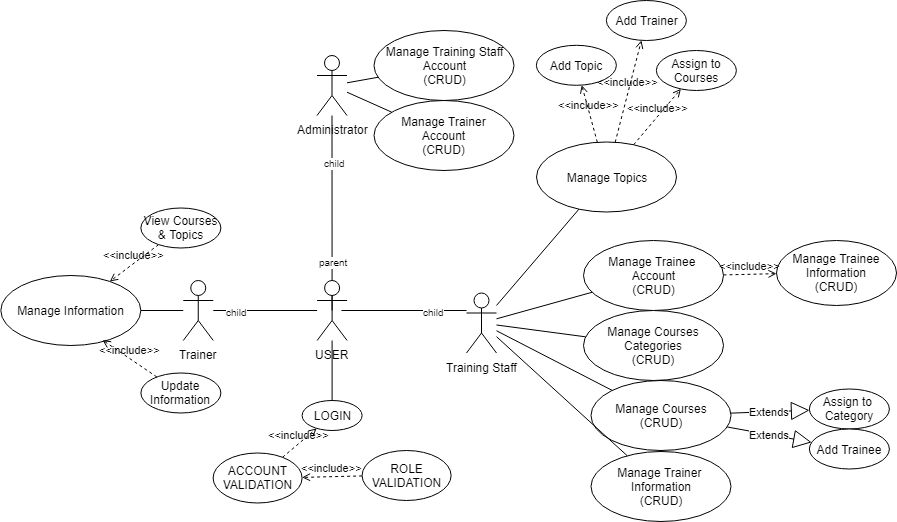

The diagram above was exported from draw.io. Its source (the exported page's mxGraphModel, read from the mxfile embedded in the PNG):
<mxGraphModel dx="1874" dy="1735" grid="1" gridSize="10" guides="1" tooltips="1" connect="1" arrows="1" fold="1" page="1" pageScale="1" pageWidth="850" pageHeight="1100" math="0" shadow="0">
  <root>
    <mxCell id="0" />
    <mxCell id="1" parent="0" />
    <mxCell id="2" value="Administrator" style="shape=umlActor;verticalLabelPosition=bottom;labelBackgroundColor=#ffffff;verticalAlign=top;html=1;outlineConnect=0;" vertex="1" parent="1">
      <mxGeometry x="-179.5" y="5" width="30" height="60" as="geometry" />
    </mxCell>
    <mxCell id="3" value="Trainer" style="shape=umlActor;verticalLabelPosition=bottom;labelBackgroundColor=#ffffff;verticalAlign=top;html=1;outlineConnect=0;" vertex="1" parent="1">
      <mxGeometry x="-313.2413793103448" y="230" width="30" height="60" as="geometry" />
    </mxCell>
    <mxCell id="4" value="Training Staff" style="shape=umlActor;verticalLabelPosition=bottom;labelBackgroundColor=#ffffff;verticalAlign=top;html=1;outlineConnect=0;" vertex="1" parent="1">
      <mxGeometry x="-30" y="242.5" width="30" height="60" as="geometry" />
    </mxCell>
    <mxCell id="5" value="LOGIN" style="ellipse;whiteSpace=wrap;html=1;" vertex="1" parent="1">
      <mxGeometry x="-194.39999389648438" y="350" width="60" height="30" as="geometry" />
    </mxCell>
    <mxCell id="6" value="&amp;lt;&amp;lt;include&amp;gt;&amp;gt;" style="edgeStyle=none;html=1;endArrow=open;verticalAlign=bottom;dashed=1;labelBackgroundColor=none;" edge="1" source="7" target="5" parent="1">
      <mxGeometry width="160" relative="1" as="geometry">
        <mxPoint x="-230.16106299271837" y="410.678626223739" as="sourcePoint" />
        <mxPoint x="-59.399993896484375" y="345" as="targetPoint" />
      </mxGeometry>
    </mxCell>
    <mxCell id="7" value="ACCOUNT&lt;br&gt;VALIDATION" style="ellipse;whiteSpace=wrap;html=1;" vertex="1" parent="1">
      <mxGeometry x="-283.3999938964844" y="402.5" width="89" height="50" as="geometry" />
    </mxCell>
    <mxCell id="8" value="&amp;lt;&amp;lt;include&amp;gt;&amp;gt;" style="html=1;endArrow=open;verticalAlign=bottom;dashed=1;labelBackgroundColor=none;" edge="1" source="9" target="7" parent="1">
      <mxGeometry width="160" relative="1" as="geometry">
        <mxPoint x="200.60000610351562" y="260" as="sourcePoint" />
        <mxPoint x="-213.89999389648438" y="430" as="targetPoint" />
      </mxGeometry>
    </mxCell>
    <mxCell id="9" value="ROLE&lt;br&gt;VALIDATION" style="ellipse;whiteSpace=wrap;html=1;" vertex="1" parent="1">
      <mxGeometry x="-134.39999389648438" y="400" width="89" height="50" as="geometry" />
    </mxCell>
    <mxCell id="10" value="" style="endArrow=none;html=1;exitX=0.5;exitY=0.5;exitDx=0;exitDy=0;exitPerimeter=0;" edge="1" source="39" target="2" parent="1">
      <mxGeometry relative="1" as="geometry">
        <mxPoint x="-280" y="660" as="sourcePoint" />
        <mxPoint x="-120" y="660" as="targetPoint" />
      </mxGeometry>
    </mxCell>
    <mxCell id="11" value="child" style="resizable=0;html=1;align=right;verticalAlign=bottom;labelBackgroundColor=#ffffff;fontSize=10;" connectable="0" vertex="1" parent="10">
      <mxGeometry x="1" relative="1" as="geometry">
        <mxPoint x="15.5" y="55.5" as="offset" />
      </mxGeometry>
    </mxCell>
    <mxCell id="12" value="" style="endArrow=none;html=1;edgeStyle=orthogonalEdgeStyle;" edge="1" target="4" parent="1">
      <mxGeometry relative="1" as="geometry">
        <mxPoint x="-155" y="260" as="sourcePoint" />
        <mxPoint x="134.58823529411757" y="90.05882352941182" as="targetPoint" />
        <Array as="points">
          <mxPoint x="-155" y="260" />
        </Array>
      </mxGeometry>
    </mxCell>
    <mxCell id="13" value="parent" style="resizable=0;html=1;align=left;verticalAlign=bottom;labelBackgroundColor=#ffffff;fontSize=10;" connectable="0" vertex="1" parent="12">
      <mxGeometry x="-1" relative="1" as="geometry">
        <mxPoint x="-25" y="-40" as="offset" />
      </mxGeometry>
    </mxCell>
    <mxCell id="14" value="child" style="resizable=0;html=1;align=right;verticalAlign=bottom;labelBackgroundColor=#ffffff;fontSize=10;" connectable="0" vertex="1" parent="12">
      <mxGeometry x="1" relative="1" as="geometry">
        <mxPoint x="-20" y="10" as="offset" />
      </mxGeometry>
    </mxCell>
    <mxCell id="15" value="" style="endArrow=none;html=1;" edge="1" source="39" target="3" parent="1">
      <mxGeometry relative="1" as="geometry">
        <mxPoint x="-154.33333333333326" y="270.16666666666674" as="sourcePoint" />
        <mxPoint x="130" y="470" as="targetPoint" />
      </mxGeometry>
    </mxCell>
    <mxCell id="16" value="child" style="resizable=0;html=1;align=right;verticalAlign=bottom;labelBackgroundColor=#ffffff;fontSize=10;" connectable="0" vertex="1" parent="15">
      <mxGeometry x="1" relative="1" as="geometry">
        <mxPoint x="36.5" y="9.5" as="offset" />
      </mxGeometry>
    </mxCell>
    <mxCell id="17" value="Manage Training Staff&lt;br&gt;Account&lt;br&gt;(CRUD)" style="ellipse;whiteSpace=wrap;html=1;" vertex="1" parent="1">
      <mxGeometry x="-122.5" y="-20" width="140" height="70" as="geometry" />
    </mxCell>
    <mxCell id="18" value="&lt;span style=&quot;white-space: normal&quot;&gt;Manage Trainer&lt;/span&gt;&lt;br style=&quot;white-space: normal&quot;&gt;&lt;span style=&quot;white-space: normal&quot;&gt;Account&lt;br&gt;(CRUD)&lt;br&gt;&lt;/span&gt;" style="ellipse;whiteSpace=wrap;html=1;" vertex="1" parent="1">
      <mxGeometry x="-122.5" y="50" width="140" height="70" as="geometry" />
    </mxCell>
    <mxCell id="19" value="" style="html=1;endArrow=none;verticalAlign=bottom;" edge="1" source="2" target="17" parent="1">
      <mxGeometry width="160" relative="1" as="geometry">
        <mxPoint x="90.5" y="235" as="sourcePoint" />
        <mxPoint x="250.5" y="235" as="targetPoint" />
      </mxGeometry>
    </mxCell>
    <mxCell id="20" value="" style="html=1;endArrow=none;verticalAlign=bottom;" edge="1" source="2" target="18" parent="1">
      <mxGeometry width="160" relative="1" as="geometry">
        <mxPoint x="-139.5" y="44.16113104530905" as="sourcePoint" />
        <mxPoint x="-39.13930358565085" y="38.54849954576571" as="targetPoint" />
      </mxGeometry>
    </mxCell>
    <mxCell id="21" value="Manage Trainer&amp;nbsp;&lt;br&gt;Information&lt;br&gt;(CRUD)" style="ellipse;whiteSpace=wrap;html=1;" vertex="1" parent="1">
      <mxGeometry x="94.5" y="401" width="140" height="70" as="geometry" />
    </mxCell>
    <mxCell id="22" value="Manage Trainee&amp;nbsp;&lt;br&gt;Account&lt;br&gt;(CRUD)" style="ellipse;whiteSpace=wrap;html=1;" vertex="1" parent="1">
      <mxGeometry x="87" y="190" width="140" height="70" as="geometry" />
    </mxCell>
    <mxCell id="23" value="Manage Courses&lt;br&gt;Categories&lt;br&gt;(CRUD)" style="ellipse;whiteSpace=wrap;html=1;" vertex="1" parent="1">
      <mxGeometry x="87" y="260" width="140" height="70" as="geometry" />
    </mxCell>
    <mxCell id="24" value="Manage Courses&lt;br&gt;(CRUD)" style="ellipse;whiteSpace=wrap;html=1;" vertex="1" parent="1">
      <mxGeometry x="94.5" y="330" width="140" height="70" as="geometry" />
    </mxCell>
    <mxCell id="25" value="" style="endArrow=none;html=1;" edge="1" source="4" target="22" parent="1">
      <mxGeometry width="50" height="50" relative="1" as="geometry">
        <mxPoint x="167" y="369" as="sourcePoint" />
        <mxPoint x="217" y="319" as="targetPoint" />
      </mxGeometry>
    </mxCell>
    <mxCell id="26" value="" style="endArrow=none;html=1;" edge="1" source="4" target="21" parent="1">
      <mxGeometry width="50" height="50" relative="1" as="geometry">
        <mxPoint x="100" y="278.94603207915225" as="sourcePoint" />
        <mxPoint x="157.6873206158566" y="274.8926597212335" as="targetPoint" />
      </mxGeometry>
    </mxCell>
    <mxCell id="27" value="" style="endArrow=none;html=1;" edge="1" source="4" target="23" parent="1">
      <mxGeometry width="50" height="50" relative="1" as="geometry">
        <mxPoint x="100" y="296.62740274257976" as="sourcePoint" />
        <mxPoint x="198.2885182776099" y="405.57958796746016" as="targetPoint" />
      </mxGeometry>
    </mxCell>
    <mxCell id="28" value="" style="endArrow=none;html=1;" edge="1" source="4" target="24" parent="1">
      <mxGeometry width="50" height="50" relative="1" as="geometry">
        <mxPoint x="85.21351698080298" y="310" as="sourcePoint" />
        <mxPoint x="86.79710230199862" y="532.5001470947368" as="targetPoint" />
      </mxGeometry>
    </mxCell>
    <mxCell id="29" value="Manage Topics" style="ellipse;whiteSpace=wrap;html=1;" vertex="1" parent="1">
      <mxGeometry x="40" y="91.5" width="140" height="70" as="geometry" />
    </mxCell>
    <mxCell id="30" value="&amp;lt;&amp;lt;include&amp;gt;&amp;gt;" style="edgeStyle=none;html=1;endArrow=open;verticalAlign=bottom;dashed=1;labelBackgroundColor=none;" edge="1" source="29" target="31" parent="1">
      <mxGeometry width="160" relative="1" as="geometry">
        <mxPoint x="-185" y="608.5" as="sourcePoint" />
        <mxPoint x="75" y="468.5" as="targetPoint" />
      </mxGeometry>
    </mxCell>
    <mxCell id="31" value="Add Topic" style="ellipse;whiteSpace=wrap;html=1;" vertex="1" parent="1">
      <mxGeometry x="39.882352941176464" y="-5.2000732421875" width="80" height="40" as="geometry" />
    </mxCell>
    <mxCell id="32" value="Assign to Courses" style="ellipse;whiteSpace=wrap;html=1;" vertex="1" parent="1">
      <mxGeometry x="159.88235294117646" width="80" height="40" as="geometry" />
    </mxCell>
    <mxCell id="33" value="&amp;lt;&amp;lt;include&amp;gt;&amp;gt;" style="edgeStyle=none;html=1;endArrow=open;verticalAlign=bottom;dashed=1;labelBackgroundColor=none;" edge="1" source="29" target="32" parent="1">
      <mxGeometry width="160" relative="1" as="geometry">
        <mxPoint x="130.64826047152224" y="433.6667558827039" as="sourcePoint" />
        <mxPoint x="85" y="478.5" as="targetPoint" />
      </mxGeometry>
    </mxCell>
    <mxCell id="34" value="Assign to&amp;nbsp;&lt;br&gt;Category" style="ellipse;whiteSpace=wrap;html=1;" vertex="1" parent="1">
      <mxGeometry x="312.88235294117646" y="338.5" width="80" height="40" as="geometry" />
    </mxCell>
    <mxCell id="35" value="&amp;lt;&amp;lt;include&amp;gt;&amp;gt;" style="edgeStyle=none;html=1;endArrow=open;verticalAlign=bottom;dashed=1;labelBackgroundColor=none;" edge="1" source="29" target="36" parent="1">
      <mxGeometry width="160" relative="1" as="geometry">
        <mxPoint x="143.15848025841615" y="436.13742563753794" as="sourcePoint" />
        <mxPoint x="85" y="478.5" as="targetPoint" />
      </mxGeometry>
    </mxCell>
    <mxCell id="36" value="Add Trainer" style="ellipse;whiteSpace=wrap;html=1;" vertex="1" parent="1">
      <mxGeometry x="109.88235294117646" y="-50" width="80" height="40" as="geometry" />
    </mxCell>
    <mxCell id="37" value="Add Trainee" style="ellipse;whiteSpace=wrap;html=1;" vertex="1" parent="1">
      <mxGeometry x="312.88235294117646" y="378.5" width="80" height="40" as="geometry" />
    </mxCell>
    <mxCell id="38" value="" style="endArrow=none;html=1;" edge="1" source="4" target="29" parent="1">
      <mxGeometry width="50" height="50" relative="1" as="geometry">
        <mxPoint x="100" y="300.6923076923076" as="sourcePoint" />
        <mxPoint x="256.1467502940218" y="516.0947478414969" as="targetPoint" />
      </mxGeometry>
    </mxCell>
    <mxCell id="39" value="USER" style="shape=umlActor;verticalLabelPosition=bottom;labelBackgroundColor=#ffffff;verticalAlign=top;html=1;outlineConnect=0;" vertex="1" parent="1">
      <mxGeometry x="-179.39999389648438" y="230" width="30" height="60" as="geometry" />
    </mxCell>
    <mxCell id="40" value="Manage Information" style="ellipse;whiteSpace=wrap;html=1;" vertex="1" parent="1">
      <mxGeometry x="-495.6666666666667" y="225" width="140" height="70" as="geometry" />
    </mxCell>
    <mxCell id="41" value="" style="endArrow=none;html=1;" edge="1" source="3" target="40" parent="1">
      <mxGeometry width="50" height="50" relative="1" as="geometry">
        <mxPoint x="-334.0769230769231" y="276.5" as="sourcePoint" />
        <mxPoint x="-335.326954190396" y="341.5016179005979" as="targetPoint" />
      </mxGeometry>
    </mxCell>
    <mxCell id="42" value="&amp;lt;&amp;lt;include&amp;gt;&amp;gt;" style="edgeStyle=none;html=1;endArrow=open;verticalAlign=bottom;dashed=1;labelBackgroundColor=none;" edge="1" source="43" target="40" parent="1">
      <mxGeometry width="160" relative="1" as="geometry">
        <mxPoint x="-360" y="200" as="sourcePoint" />
        <mxPoint x="-340" y="700" as="targetPoint" />
      </mxGeometry>
    </mxCell>
    <mxCell id="43" value="View Courses&lt;br&gt;&amp;amp; Topics" style="ellipse;whiteSpace=wrap;html=1;" vertex="1" parent="1">
      <mxGeometry x="-355.61764705882354" y="157.5" width="80" height="40" as="geometry" />
    </mxCell>
    <mxCell id="44" value="Update Information" style="ellipse;whiteSpace=wrap;html=1;" vertex="1" parent="1">
      <mxGeometry x="-355.61764705882354" y="322.5" width="80" height="40" as="geometry" />
    </mxCell>
    <mxCell id="45" value="&amp;lt;&amp;lt;include&amp;gt;&amp;gt;" style="edgeStyle=none;html=1;endArrow=open;verticalAlign=bottom;dashed=1;labelBackgroundColor=none;" edge="1" source="44" parent="1">
      <mxGeometry width="160" relative="1" as="geometry">
        <mxPoint x="-360" y="365" as="sourcePoint" />
        <mxPoint x="-393.9453269909743" y="289.6039579759872" as="targetPoint" />
      </mxGeometry>
    </mxCell>
    <mxCell id="46" value="" style="endArrow=none;html=1;edgeStyle=orthogonalEdgeStyle;" edge="1" source="39" target="5" parent="1">
      <mxGeometry relative="1" as="geometry">
        <mxPoint x="-145" y="270" as="sourcePoint" />
        <mxPoint x="70" y="270" as="targetPoint" />
        <Array as="points" />
      </mxGeometry>
    </mxCell>
    <mxCell id="47" value="Extends" style="endArrow=block;endSize=16;endFill=0;html=1;" edge="1" source="24" target="34" parent="1">
      <mxGeometry width="160" relative="1" as="geometry">
        <mxPoint x="142.5577867094962" y="474.62448480699277" as="sourcePoint" />
        <mxPoint x="340.35427822966403" y="330.02638685400507" as="targetPoint" />
      </mxGeometry>
    </mxCell>
    <mxCell id="48" value="Extends" style="endArrow=block;endSize=16;endFill=0;html=1;" edge="1" source="24" target="37" parent="1">
      <mxGeometry width="160" relative="1" as="geometry">
        <mxPoint x="172.98832676706388" y="504.13916280152534" as="sourcePoint" />
        <mxPoint x="322.88712244023964" y="505.6911565212281" as="targetPoint" />
      </mxGeometry>
    </mxCell>
    <mxCell id="49" value="Manage Trainee Information&lt;br&gt;(CRUD)" style="ellipse;whiteSpace=wrap;html=1;" vertex="1" parent="1">
      <mxGeometry x="280" y="190" width="120" height="65" as="geometry" />
    </mxCell>
    <mxCell id="50" value="&amp;lt;&amp;lt;include&amp;gt;&amp;gt;" style="edgeStyle=none;html=1;endArrow=open;verticalAlign=bottom;dashed=1;labelBackgroundColor=none;" edge="1" source="22" target="49" parent="1">
      <mxGeometry width="160" relative="1" as="geometry">
        <mxPoint x="227.13120475542314" y="201.7358646151729" as="sourcePoint" />
        <mxPoint x="175" y="586" as="targetPoint" />
      </mxGeometry>
    </mxCell>
  </root>
</mxGraphModel>